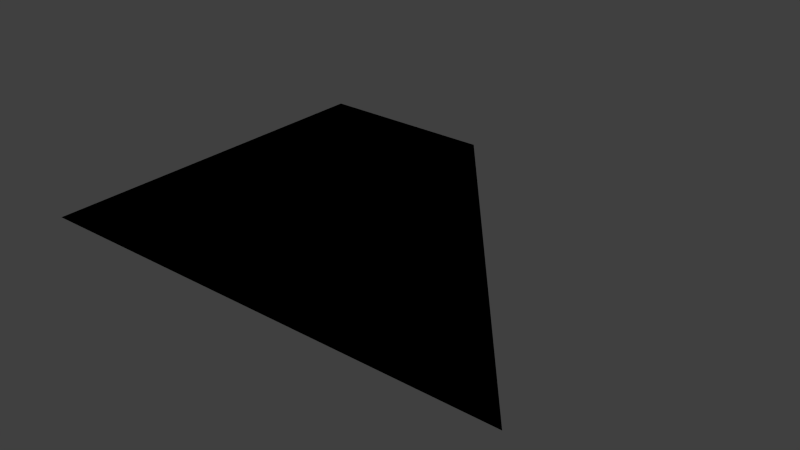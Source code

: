 # Source: Transform_SlantLeft.blend  (saved by Blender 2.70.0; exported with 4.5.12 LTS)
import bpy
from mathutils import Matrix  # noqa: F401  (used for matrix-valued properties, if any)

bpy.ops.wm.read_factory_settings(use_empty=True)
scene = bpy.context.scene
scene.name = 'Scene'

# ---- collections
col_collection_1 = bpy.data.collections.new('Collection 1'); scene.collection.children.link(col_collection_1)

# ---- materials (node trees are filled in below, after node groups)
mat_black = bpy.data.materials.new('Black')
mat_black.alpha_threshold = 0.0
mat_black.use_transparent_shadow = False
mat_black.diffuse_color = (0.01739, 0.01739, 0.01739, 1.0)
mat_black.roughness = 0.5
mat_black.line_color = (0.0, 0.0, 0.0, 1.0)
mat_eyes = bpy.data.materials.new('Eyes')
mat_eyes.alpha_threshold = 0.0
mat_eyes.use_transparent_shadow = False
mat_eyes.diffuse_color = (0.8, 0.5058, 0.0, 1.0)
mat_eyes.roughness = 0.5
mat_eyes.line_color = (0.0, 0.0, 0.0, 1.0)

# ---- material node trees

# ---- world
world_world = bpy.data.worlds.new('World'); scene.world = world_world
world_world.color = (0.05088, 0.05088, 0.05088)
world_world.use_sun_shadow = False
world_world.sun_shadow_jitter_overblur = 0.0
world_world.cycles.sampling_method = 'MANUAL'
world_world.cycles.sample_map_resolution = 256

# ---- meshes
me_cube = bpy.data.meshes.new('Cube')
me_cube.from_pydata([(-1.0, 1.0, 0.0), (0.3, -1.192e-07, 0.0), (-0.5, 2.0, 0.0), (0.8, 1.0, 0.0), (2.384e-07, 2.0, 0.0), (1.6, -5.96e-07, 0.0), (-1.0, 3.576e-07, 0.0), (-1.0, 2.0, 0.0), (-0.1, 1.0, 0.0), (-0.55, 1.0, 0.0), (0.35, 1.0, 0.0), (-0.3, 1.5, 0.0), (0.1, 0.5, 0.0), (-1.0, 0.5, 0.0), (0.95, -3.576e-07, 0.0), (-0.25, 2.0, 0.0), (0.4, 1.5, 0.0), (1.2, 0.5, 0.0), (-0.75, 2.0, 0.0), (-0.35, 1.192e-07, 0.0), (-1.0, 1.5, 0.0), (-0.45, 0.5, 0.0), (-0.65, 1.5, 0.0), (0.05, 1.5, 0.0), (0.65, 0.5, 0.0), (-0.325, 1.0, 0.0), (0.575, 1.0, 0.0), (-0.4, 1.75, 0.0), (0.2, 0.25, 0.0), (-1.0, 0.25, 0.0), (1.275, -4.768e-07, 0.0), (-0.125, 2.0, 0.0), (0.2, 1.75, 0.0), (1.4, 0.25, 0.0), (-0.875, 2.0, 0.0), (-0.675, 2.384e-07, 0.0), (-1.0, 1.75, 0.0), (-0.775, 1.0, 0.0), (0.125, 1.0, 0.0), (-0.2, 1.25, 0.0), (-2.459e-07, 0.75, 0.0), (-1.0, 0.75, 0.0), (0.625, -2.384e-07, 0.0), (-0.375, 2.0, 0.0), (0.6, 1.25, 0.0), (1.0, 0.75, 0.0), (-0.625, 2.0, 0.0), (-0.025, 0.0, 0.0), (-1.0, 1.25, 0.0), (-0.4, 0.25, 0.0), (-0.5, 0.75, 0.0), (-0.175, 0.5, 0.0), (-0.725, 0.5, 0.0), (-0.6, 1.25, 0.0), (-0.7, 1.75, 0.0), (-0.475, 1.5, 0.0), (-0.825, 1.5, 0.0), (0.2, 1.25, 0.0), (-0.1, 1.75, 0.0), (0.225, 1.5, 0.0), (-0.125, 1.5, 0.0), (0.8, 0.25, 0.0), (0.5, 0.75, 0.0), (0.925, 0.5, 0.0), (0.375, 0.5, 0.0), (-0.25, 0.75, 0.0), (-0.7, 0.25, 0.0), (-0.1, 0.25, 0.0), (-0.8, 1.25, 0.0), (0.0, 1.25, 0.0), (0.5, 0.25, 0.0), (-0.75, 0.75, 0.0), (-0.4, 1.25, 0.0), (-0.55, 1.75, 0.0), (-0.85, 1.75, 0.0), (0.4, 1.25, 0.0), (0.05, 1.75, 0.0), (-0.25, 1.75, 0.0), (1.1, 0.25, 0.0), (0.75, 0.75, 0.0), (0.25, 0.75, 0.0), (-0.2125, 1.0, 0.0), (0.6875, 1.0, 0.0), (-0.45, 1.875, 0.0), (0.25, 0.125, 0.0), (-1.0, 0.125, 0.0), (1.437, -4.768e-07, 0.0), (-0.0625, 2.0, 0.0), (0.1, 1.875, 0.0), (1.5, 0.125, 0.0), (-0.9375, 2.0, 0.0), (-0.8375, 2.98e-07, 0.0), (-1.0, 1.875, 0.0), (-0.8875, 1.0, 0.0), (0.0125, 1.0, 0.0), (-0.15, 1.125, 0.0), (-0.05, 0.875, 0.0), (-1.0, 0.875, 0.0), (0.4625, -2.384e-07, 0.0), (-0.4375, 2.0, 0.0), (0.7, 1.125, 0.0), (0.9, 0.875, 0.0), (-0.5625, 2.0, 0.0), (0.1375, 0.0, 0.0), (-1.0, 1.125, 0.0), (-0.375, 0.125, 0.0), (-0.525, 0.875, 0.0), (-0.0375, 0.5, 0.0), (-0.5875, 0.5, 0.0), (-0.575, 1.125, 0.0), (-0.725, 1.875, 0.0), (-0.3875, 1.5, 0.0), (-0.7375, 1.5, 0.0), (0.275, 1.125, 0.0), (-0.175, 1.875, 0.0), (0.3125, 1.5, 0.0), (-0.0375, 1.5, 0.0), (0.875, 0.125, 0.0), (0.425, 0.875, 0.0), (1.062, 0.5, 0.0), (0.5125, 0.5, 0.0), (-0.4375, 1.0, 0.0), (0.4625, 1.0, 0.0), (-0.35, 1.625, 0.0), (0.15, 0.375, 0.0), (-1.0, 0.375, 0.0), (1.112, -4.768e-07, 0.0), (-0.1875, 2.0, 0.0), (0.3, 1.625, 0.0), (1.3, 0.375, 0.0), (-0.8125, 2.0, 0.0), (-0.5125, 1.788e-07, 0.0), (-1.0, 1.625, 0.0), (-0.6625, 1.0, 0.0), (0.2375, 1.0, 0.0), (-0.25, 1.375, 0.0), (0.05, 0.625, 0.0), (-1.0, 0.625, 0.0), (0.7875, -2.384e-07, 0.0), (-0.3125, 2.0, 0.0), (0.5, 1.375, 0.0), (1.1, 0.625, 0.0), (-0.6875, 2.0, 0.0), (-0.1875, 5.96e-08, 0.0), (-1.0, 1.375, 0.0), (-0.425, 0.375, 0.0), (-0.475, 0.625, 0.0), (-0.3125, 0.5, 0.0), (-0.8625, 0.5, 0.0), (-0.625, 1.375, 0.0), (-0.675, 1.625, 0.0), (-0.5625, 1.5, 0.0), (-0.9125, 1.5, 0.0), (0.125, 1.375, 0.0), (-0.025, 1.625, 0.0), (0.1375, 1.5, 0.0), (-0.2125, 1.5, 0.0), (0.725, 0.375, 0.0), (0.575, 0.625, 0.0), (0.7875, 0.5, 0.0), (0.2375, 0.5, 0.0), (-0.2125, 0.625, 0.0), (-0.2875, 0.875, 0.0), (-0.125, 0.75, 0.0), (-0.375, 0.75, 0.0), (-0.6875, 0.125, 0.0), (-0.7125, 0.375, 0.0), (-0.55, 0.25, 0.0), (-0.85, 0.25, 0.0), (-0.0625, 0.125, 0.0), (-0.1375, 0.375, 0.0), (0.05, 0.25, 0.0), (-0.25, 0.25, 0.0), (-0.7875, 1.125, 0.0), (-0.8125, 1.375, 0.0), (-0.7, 1.25, 0.0), (-0.9, 1.25, 0.0), (0.0625, 1.125, 0.0), (-0.0625, 1.375, 0.0), (0.1, 1.25, 0.0), (-0.1, 1.25, 0.0), (0.5625, 0.125, 0.0), (0.4375, 0.375, 0.0), (0.65, 0.25, 0.0), (0.35, 0.25, 0.0), (-0.7375, 0.625, 0.0), (-0.7625, 0.875, 0.0), (-0.625, 0.75, 0.0), (-0.875, 0.75, 0.0), (-0.3625, 1.125, 0.0), (-0.4375, 1.375, 0.0), (-0.3, 1.25, 0.0), (-0.5, 1.25, 0.0), (-0.5125, 1.625, 0.0), (-0.5875, 1.875, 0.0), (-0.475, 1.75, 0.0), (-0.625, 1.75, 0.0), (-0.8375, 1.625, 0.0), (-0.8625, 1.875, 0.0), (-0.775, 1.75, 0.0), (-0.925, 1.75, 0.0), (0.4875, 1.125, 0.0), (0.3125, 1.375, 0.0), (0.5, 1.25, 0.0), (0.3, 1.25, 0.0), (0.1375, 1.625, 0.0), (-0.0375, 1.875, 0.0), (0.125, 1.75, 0.0), (-0.025, 1.75, 0.0), (-0.1875, 1.625, 0.0), (-0.3125, 1.875, 0.0), (-0.175, 1.75, 0.0), (-0.325, 1.75, 0.0), (1.187, 0.125, 0.0), (1.012, 0.375, 0.0), (1.25, 0.25, 0.0), (0.95, 0.25, 0.0), (0.8375, 0.625, 0.0), (0.6625, 0.875, 0.0), (0.875, 0.75, 0.0), (0.625, 0.75, 0.0), (0.3125, 0.625, 0.0), (0.1875, 0.875, 0.0), (0.375, 0.75, 0.0), (0.125, 0.75, 0.0), (-0.3438, 0.625, 0.0), (-0.8438, 0.125, 0.0), (-0.2188, 0.125, 0.0), (-0.8938, 1.125, 0.0), (-0.04375, 1.125, 0.0), (0.4062, 0.125, 0.0), (-0.8688, 0.625, 0.0), (-0.4688, 1.125, 0.0), (-0.5938, 1.625, 0.0), (-0.9187, 1.625, 0.0), (0.3813, 1.125, 0.0), (0.05625, 1.625, 0.0), (-0.2687, 1.625, 0.0), (1.031, 0.125, 0.0), (0.7062, 0.625, 0.0), (0.1812, 0.625, 0.0), (-0.08125, 0.625, 0.0), (-0.1688, 0.875, 0.0), (-0.4063, 0.875, 0.0), (-0.5313, 0.125, 0.0), (-0.5688, 0.375, 0.0), (-0.8563, 0.375, 0.0), (0.09375, 0.125, 0.0), (0.00625, 0.375, 0.0), (-0.2813, 0.375, 0.0), (-0.6813, 1.125, 0.0), (-0.7188, 1.375, 0.0), (-0.9062, 1.375, 0.0), (0.1688, 1.125, 0.0), (0.03125, 1.375, 0.0), (-0.1562, 1.375, 0.0), (0.7187, 0.125, 0.0), (0.5812, 0.375, 0.0), (0.2937, 0.375, 0.0), (-0.6063, 0.625, 0.0), (-0.6438, 0.875, 0.0), (-0.8813, 0.875, 0.0), (-0.2563, 1.125, 0.0), (-0.3438, 1.375, 0.0), (-0.5312, 1.375, 0.0), (-0.4312, 1.625, 0.0), (-0.5187, 1.875, 0.0), (-0.6562, 1.875, 0.0), (-0.7563, 1.625, 0.0), (-0.7937, 1.875, 0.0), (-0.9312, 1.875, 0.0), (0.5938, 1.125, 0.0), (0.4063, 1.375, 0.0), (0.2188, 1.375, 0.0), (0.2188, 1.625, 0.0), (0.03125, 1.875, 0.0), (-0.1062, 1.875, 0.0), (-0.1062, 1.625, 0.0), (-0.2437, 1.875, 0.0), (-0.3812, 1.875, 0.0), (1.344, 0.125, 0.0), (1.156, 0.375, 0.0), (0.8687, 0.375, 0.0), (0.9687, 0.625, 0.0), (0.7812, 0.875, 0.0), (0.5437, 0.875, 0.0), (0.4437, 0.625, 0.0), (0.3062, 0.875, 0.0), (0.06875, 0.875, 0.0), (-0.7853, 1.158, -0.01847), (-0.6515, 1.158, -0.01847), (-0.7853, 1.606, -0.01847), (-0.6515, 1.606, -0.01847), (-0.09847, 1.158, -0.01847), (0.03531, 1.158, -0.01847), (-0.09847, 1.606, -0.01847), (0.03531, 1.606, -0.01847), (-1.0, 1.0, 0.0), (0.3, -1.192e-07, 0.0), (-0.5, 2.0, 0.0), (0.8, 1.0, 0.0), (2.384e-07, 2.0, 0.0), (1.6, -5.96e-07, 0.0), (-1.0, 3.576e-07, 0.0), (-1.0, 2.0, 0.0), (-0.1, 1.0, 0.0), (-0.55, 1.0, 0.0), (0.35, 1.0, 0.0), (-0.3, 1.5, 0.0), (0.1, 0.5, 0.0), (-1.0, 0.5, 0.0), (0.95, -3.576e-07, 0.0), (-0.25, 2.0, 0.0), (0.4, 1.5, 0.0), (1.2, 0.5, 0.0), (-0.75, 2.0, 0.0), (-0.35, 1.192e-07, 0.0), (-1.0, 1.5, 0.0), (-0.45, 0.5, 0.0), (-0.65, 1.5, 0.0), (0.05, 1.5, 0.0), (0.65, 0.5, 0.0), (-0.325, 1.0, 0.0), (0.575, 1.0, 0.0), (-0.4, 1.75, 0.0), (0.2, 0.25, 0.0), (-1.0, 0.25, 0.0), (1.275, -4.768e-07, 0.0), (-0.125, 2.0, 0.0), (0.2, 1.75, 0.0), (1.4, 0.25, 0.0), (-0.875, 2.0, 0.0), (-0.675, 2.384e-07, 0.0), (-1.0, 1.75, 0.0), (-0.775, 1.0, 0.0), (0.125, 1.0, 0.0), (-0.2, 1.25, 0.0), (-2.459e-07, 0.75, 0.0), (-1.0, 0.75, 0.0), (0.625, -2.384e-07, 0.0), (-0.375, 2.0, 0.0), (0.6, 1.25, 0.0), (1.0, 0.75, 0.0), (-0.625, 2.0, 0.0), (-0.025, 0.0, 0.0), (-1.0, 1.25, 0.0), (-0.4, 0.25, 0.0), (-0.5, 0.75, 0.0), (-0.175, 0.5, 0.0), (-0.725, 0.5, 0.0), (-0.6, 1.25, 0.0), (-0.7, 1.75, 0.0), (-0.475, 1.5, 0.0), (-0.825, 1.5, 0.0), (0.2, 1.25, 0.0), (-0.1, 1.75, 0.0), (0.225, 1.5, 0.0), (-0.125, 1.5, 0.0), (0.8, 0.25, 0.0), (0.5, 0.75, 0.0), (0.925, 0.5, 0.0), (0.375, 0.5, 0.0), (-0.25, 0.75, 0.0), (-0.7, 0.25, 0.0), (-0.1, 0.25, 0.0), (-0.8, 1.25, 0.0), (0.0, 1.25, 0.0), (0.5, 0.25, 0.0), (-0.75, 0.75, 0.0), (-0.4, 1.25, 0.0), (-0.55, 1.75, 0.0), (-0.85, 1.75, 0.0), (0.4, 1.25, 0.0), (0.05, 1.75, 0.0), (-0.25, 1.75, 0.0), (1.1, 0.25, 0.0), (0.75, 0.75, 0.0), (0.25, 0.75, 0.0), (-0.2125, 1.0, 0.0), (0.6875, 1.0, 0.0), (-0.45, 1.875, 0.0), (0.25, 0.125, 0.0), (-1.0, 0.125, 0.0), (1.437, -4.768e-07, 0.0), (-0.0625, 2.0, 0.0), (0.1, 1.875, 0.0), (1.5, 0.125, 0.0), (-0.9375, 2.0, 0.0), (-0.8375, 2.98e-07, 0.0), (-1.0, 1.875, 0.0), (-0.8875, 1.0, 0.0), (0.0125, 1.0, 0.0), (-0.15, 1.125, 0.0), (-0.05, 0.875, 0.0), (-1.0, 0.875, 0.0), (0.4625, -2.384e-07, 0.0), (-0.4375, 2.0, 0.0), (0.7, 1.125, 0.0), (0.9, 0.875, 0.0), (-0.5625, 2.0, 0.0), (0.1375, 0.0, 0.0), (-1.0, 1.125, 0.0), (-0.375, 0.125, 0.0), (-0.525, 0.875, 0.0), (-0.0375, 0.5, 0.0), (-0.5875, 0.5, 0.0), (-0.575, 1.125, 0.0), (-0.725, 1.875, 0.0), (-0.3875, 1.5, 0.0), (-0.7375, 1.5, 0.0), (0.275, 1.125, 0.0), (-0.175, 1.875, 0.0), (0.3125, 1.5, 0.0), (-0.0375, 1.5, 0.0), (0.875, 0.125, 0.0), (0.425, 0.875, 0.0), (1.062, 0.5, 0.0), (0.5125, 0.5, 0.0), (-0.4375, 1.0, 0.0), (0.4625, 1.0, 0.0), (-0.35, 1.625, 0.0), (0.15, 0.375, 0.0), (-1.0, 0.375, 0.0), (1.112, -4.768e-07, 0.0), (-0.1875, 2.0, 0.0), (0.3, 1.625, 0.0), (1.3, 0.375, 0.0), (-0.8125, 2.0, 0.0), (-0.5125, 1.788e-07, 0.0), (-1.0, 1.625, 0.0), (-0.6625, 1.0, 0.0), (0.2375, 1.0, 0.0), (-0.25, 1.375, 0.0), (0.05, 0.625, 0.0), (-1.0, 0.625, 0.0), (0.7875, -2.384e-07, 0.0), (-0.3125, 2.0, 0.0), (0.5, 1.375, 0.0), (1.1, 0.625, 0.0), (-0.6875, 2.0, 0.0), (-0.1875, 5.96e-08, 0.0), (-1.0, 1.375, 0.0), (-0.425, 0.375, 0.0), (-0.475, 0.625, 0.0), (-0.3125, 0.5, 0.0), (-0.8625, 0.5, 0.0), (-0.625, 1.375, 0.0), (-0.675, 1.625, 0.0), (-0.5625, 1.5, 0.0), (-0.9125, 1.5, 0.0), (0.125, 1.375, 0.0), (-0.025, 1.625, 0.0), (0.1375, 1.5, 0.0), (-0.2125, 1.5, 0.0), (0.725, 0.375, 0.0), (0.575, 0.625, 0.0), (0.7875, 0.5, 0.0), (0.2375, 0.5, 0.0), (-0.2125, 0.625, 0.0), (-0.2875, 0.875, 0.0), (-0.125, 0.75, 0.0), (-0.375, 0.75, 0.0), (-0.6875, 0.125, 0.0), (-0.7125, 0.375, 0.0), (-0.55, 0.25, 0.0), (-0.85, 0.25, 0.0), (-0.0625, 0.125, 0.0), (-0.1375, 0.375, 0.0), (0.05, 0.25, 0.0), (-0.25, 0.25, 0.0), (-0.7875, 1.125, 0.0), (-0.8125, 1.375, 0.0), (-0.7, 1.25, 0.0), (-0.9, 1.25, 0.0), (0.0625, 1.125, 0.0), (-0.0625, 1.375, 0.0), (0.1, 1.25, 0.0), (-0.1, 1.25, 0.0), (0.5625, 0.125, 0.0), (0.4375, 0.375, 0.0), (0.65, 0.25, 0.0), (0.35, 0.25, 0.0), (-0.7375, 0.625, 0.0), (-0.7625, 0.875, 0.0), (-0.625, 0.75, 0.0), (-0.875, 0.75, 0.0), (-0.3625, 1.125, 0.0), (-0.4375, 1.375, 0.0), (-0.3, 1.25, 0.0), (-0.5, 1.25, 0.0), (-0.5125, 1.625, 0.0), (-0.5875, 1.875, 0.0), (-0.475, 1.75, 0.0), (-0.625, 1.75, 0.0), (-0.8375, 1.625, 0.0), (-0.8625, 1.875, 0.0), (-0.775, 1.75, 0.0), (-0.925, 1.75, 0.0), (0.4875, 1.125, 0.0), (0.3125, 1.375, 0.0), (0.5, 1.25, 0.0), (0.3, 1.25, 0.0), (0.1375, 1.625, 0.0), (-0.0375, 1.875, 0.0), (0.125, 1.75, 0.0), (-0.025, 1.75, 0.0), (-0.1875, 1.625, 0.0), (-0.3125, 1.875, 0.0), (-0.175, 1.75, 0.0), (-0.325, 1.75, 0.0), (1.187, 0.125, 0.0), (1.012, 0.375, 0.0), (1.25, 0.25, 0.0), (0.95, 0.25, 0.0), (0.8375, 0.625, 0.0), (0.6625, 0.875, 0.0), (0.875, 0.75, 0.0), (0.625, 0.75, 0.0), (0.3125, 0.625, 0.0), (0.1875, 0.875, 0.0), (0.375, 0.75, 0.0), (0.125, 0.75, 0.0), (-0.3438, 0.625, 0.0), (-0.8438, 0.125, 0.0), (-0.2188, 0.125, 0.0), (-0.8938, 1.125, 0.0), (-0.04375, 1.125, 0.0), (0.4062, 0.125, 0.0), (-0.8688, 0.625, 0.0), (-0.4688, 1.125, 0.0), (-0.5938, 1.625, 0.0), (-0.9187, 1.625, 0.0), (0.3813, 1.125, 0.0), (0.05625, 1.625, 0.0), (-0.2687, 1.625, 0.0), (1.031, 0.125, 0.0), (0.7062, 0.625, 0.0), (0.1812, 0.625, 0.0), (-0.08125, 0.625, 0.0), (-0.1688, 0.875, 0.0), (-0.4063, 0.875, 0.0), (-0.5313, 0.125, 0.0), (-0.5688, 0.375, 0.0), (-0.8563, 0.375, 0.0), (0.09375, 0.125, 0.0), (0.00625, 0.375, 0.0), (-0.2813, 0.375, 0.0), (-0.6813, 1.125, 0.0), (-0.7188, 1.375, 0.0), (-0.9062, 1.375, 0.0), (0.1688, 1.125, 0.0), (0.03125, 1.375, 0.0), (-0.1562, 1.375, 0.0), (0.7187, 0.125, 0.0), (0.5812, 0.375, 0.0), (0.2937, 0.375, 0.0), (-0.6063, 0.625, 0.0), (-0.6438, 0.875, 0.0), (-0.8813, 0.875, 0.0), (-0.2563, 1.125, 0.0), (-0.3438, 1.375, 0.0), (-0.5312, 1.375, 0.0), (-0.4312, 1.625, 0.0), (-0.5187, 1.875, 0.0), (-0.6562, 1.875, 0.0), (-0.7563, 1.625, 0.0), (-0.7937, 1.875, 0.0), (-0.9312, 1.875, 0.0), (0.5938, 1.125, 0.0), (0.4063, 1.375, 0.0), (0.2188, 1.375, 0.0), (0.2188, 1.625, 0.0), (0.03125, 1.875, 0.0), (-0.1062, 1.875, 0.0), (-0.1062, 1.625, 0.0), (-0.2437, 1.875, 0.0), (-0.3812, 1.875, 0.0), (1.344, 0.125, 0.0), (1.156, 0.375, 0.0), (0.8687, 0.375, 0.0), (0.9687, 0.625, 0.0), (0.7812, 0.875, 0.0), (0.5437, 0.875, 0.0), (0.4437, 0.625, 0.0), (0.3062, 0.875, 0.0), (0.06875, 0.875, 0.0)], [], [(225, 147, 21, 146), (226, 91, 6, 85), (227, 143, 19, 105), (228, 93, 0, 104), (229, 94, 8, 95), (230, 98, 1, 84), (231, 148, 13, 137), (232, 121, 9, 109), (233, 151, 22, 150), (234, 152, 20, 132), (235, 122, 10, 113), (236, 155, 23, 154), (237, 156, 11, 123), (238, 126, 14, 117), (239, 159, 24, 158), (240, 160, 12, 136), (241, 107, 51, 161), (242, 163, 65, 162), (243, 164, 50, 106), (244, 131, 35, 165), (245, 167, 66, 166), (246, 168, 29, 125), (247, 103, 47, 169), (248, 171, 67, 170), (249, 172, 49, 145), (250, 133, 37, 173), (251, 175, 68, 174), (252, 176, 48, 144), (253, 134, 38, 177), (254, 179, 69, 178), (255, 180, 39, 135), (256, 138, 42, 181), (257, 183, 70, 182), (258, 184, 28, 124), (259, 108, 52, 185), (260, 187, 71, 186), (261, 188, 41, 97), (262, 81, 25, 189), (263, 191, 72, 190), (264, 192, 53, 149), (265, 111, 55, 193), (266, 195, 73, 194), (267, 196, 54, 110), (268, 112, 56, 197), (269, 199, 74, 198), (270, 200, 36, 92), (271, 82, 26, 201), (272, 203, 75, 202), (273, 204, 57, 153), (274, 115, 59, 205), (275, 207, 76, 206), (276, 208, 58, 114), (277, 116, 60, 209), (278, 211, 77, 210), (279, 212, 27, 83), (280, 86, 30, 213), (281, 215, 78, 214), (282, 216, 61, 157), (283, 119, 63, 217), (284, 219, 79, 218), (285, 220, 62, 118), (286, 120, 64, 221), (287, 223, 80, 222), (288, 224, 40, 96), (161, 51, 147, 225), (65, 161, 225, 164), (164, 225, 146, 50), (165, 35, 91, 226), (66, 165, 226, 168), (168, 226, 85, 29), (169, 47, 143, 227), (67, 169, 227, 172), (172, 227, 105, 49), (173, 37, 93, 228), (68, 173, 228, 176), (176, 228, 104, 48), (177, 38, 94, 229), (69, 177, 229, 180), (180, 229, 95, 39), (181, 42, 98, 230), (70, 181, 230, 184), (184, 230, 84, 28), (185, 52, 148, 231), (71, 185, 231, 188), (188, 231, 137, 41), (189, 25, 121, 232), (72, 189, 232, 192), (192, 232, 109, 53), (193, 55, 151, 233), (73, 193, 233, 196), (196, 233, 150, 54), (197, 56, 152, 234), (74, 197, 234, 200), (200, 234, 132, 36), (201, 26, 122, 235), (75, 201, 235, 204), (204, 235, 113, 57), (205, 59, 155, 236), (76, 205, 236, 208), (208, 236, 154, 58), (209, 60, 156, 237), (77, 209, 237, 212), (212, 237, 123, 27), (213, 30, 126, 238), (78, 213, 238, 216), (216, 238, 117, 61), (217, 63, 159, 239), (79, 217, 239, 220), (220, 239, 158, 62), (221, 64, 160, 240), (80, 221, 240, 224), (224, 240, 136, 40), (136, 12, 107, 241), (40, 136, 241, 163), (163, 241, 161, 65), (96, 40, 163, 242), (8, 96, 242, 81), (81, 242, 162, 25), (162, 65, 164, 243), (25, 162, 243, 121), (121, 243, 106, 9), (105, 19, 131, 244), (49, 105, 244, 167), (167, 244, 165, 66), (145, 49, 167, 245), (21, 145, 245, 108), (108, 245, 166, 52), (166, 66, 168, 246), (52, 166, 246, 148), (148, 246, 125, 13), (84, 1, 103, 247), (28, 84, 247, 171), (171, 247, 169, 67), (124, 28, 171, 248), (12, 124, 248, 107), (107, 248, 170, 51), (170, 67, 172, 249), (51, 170, 249, 147), (147, 249, 145, 21), (109, 9, 133, 250), (53, 109, 250, 175), (175, 250, 173, 68), (149, 53, 175, 251), (22, 149, 251, 112), (112, 251, 174, 56), (174, 68, 176, 252), (56, 174, 252, 152), (152, 252, 144, 20), (113, 10, 134, 253), (57, 113, 253, 179), (179, 253, 177, 69), (153, 57, 179, 254), (23, 153, 254, 116), (116, 254, 178, 60), (178, 69, 180, 255), (60, 178, 255, 156), (156, 255, 135, 11), (117, 14, 138, 256), (61, 117, 256, 183), (183, 256, 181, 70), (157, 61, 183, 257), (24, 157, 257, 120), (120, 257, 182, 64), (182, 70, 184, 258), (64, 182, 258, 160), (160, 258, 124, 12), (146, 21, 108, 259), (50, 146, 259, 187), (187, 259, 185, 71), (106, 50, 187, 260), (9, 106, 260, 133), (133, 260, 186, 37), (186, 71, 188, 261), (37, 186, 261, 93), (93, 261, 97, 0), (95, 8, 81, 262), (39, 95, 262, 191), (191, 262, 189, 72), (135, 39, 191, 263), (11, 135, 263, 111), (111, 263, 190, 55), (190, 72, 192, 264), (55, 190, 264, 151), (151, 264, 149, 22), (123, 11, 111, 265), (27, 123, 265, 195), (195, 265, 193, 73), (83, 27, 195, 266), (2, 83, 266, 102), (102, 266, 194, 46), (194, 73, 196, 267), (46, 194, 267, 142), (142, 267, 110, 18), (150, 22, 112, 268), (54, 150, 268, 199), (199, 268, 197, 74), (110, 54, 199, 269), (18, 110, 269, 130), (130, 269, 198, 34), (198, 74, 200, 270), (34, 198, 270, 90), (270, 92, 7), (100, 3, 82, 271), (44, 100, 271, 203), (203, 271, 201, 75), (140, 44, 203, 272), (16, 140, 272, 115), (115, 272, 202, 59), (202, 75, 204, 273), (59, 202, 273, 155), (155, 273, 153, 23), (128, 16, 115, 274), (32, 128, 274, 207), (207, 274, 205, 76), (88, 32, 207, 275), (4, 88, 275, 87), (87, 275, 206, 31), (206, 76, 208, 276), (31, 206, 276, 127), (127, 276, 114, 15), (154, 23, 116, 277), (58, 154, 277, 211), (211, 277, 209, 77), (114, 58, 211, 278), (15, 114, 278, 139), (139, 278, 210, 43), (210, 77, 212, 279), (43, 210, 279, 99), (99, 279, 83, 2), (5, 86, 280), (33, 89, 280, 215), (215, 280, 213, 78), (129, 33, 215, 281), (17, 129, 281, 119), (119, 281, 214, 63), (214, 78, 216, 282), (63, 214, 282, 159), (159, 282, 157, 24), (141, 17, 119, 283), (45, 141, 283, 219), (219, 283, 217, 79), (101, 45, 219, 284), (3, 101, 284, 82), (82, 284, 218, 26), (218, 79, 220, 285), (26, 218, 285, 122), (122, 285, 118, 10), (158, 24, 120, 286), (62, 158, 286, 223), (223, 286, 221, 80), (118, 62, 223, 287), (10, 118, 287, 134), (134, 287, 222, 38), (222, 80, 224, 288), (38, 222, 288, 94), (94, 288, 96, 8), (289, 291, 292, 290), (293, 295, 296, 294), (89, 5, 280), (90, 270, 7), (522, 443, 318, 444), (523, 382, 303, 388), (524, 402, 316, 440), (525, 401, 297, 390), (526, 392, 305, 391), (527, 381, 298, 395), (528, 434, 310, 445), (529, 406, 306, 418), (530, 447, 319, 448), (531, 429, 317, 449), (532, 410, 307, 419), (533, 451, 320, 452), (534, 420, 308, 453), (535, 414, 311, 423), (536, 455, 321, 456), (537, 433, 309, 457), (538, 458, 348, 404), (539, 459, 362, 460), (540, 403, 347, 461), (541, 462, 332, 428), (542, 463, 363, 464), (543, 422, 326, 465), (544, 466, 344, 400), (545, 467, 364, 468), (546, 442, 346, 469), (547, 470, 334, 430), (548, 471, 365, 472), (549, 441, 345, 473), (550, 474, 335, 431), (551, 475, 366, 476), (552, 432, 336, 477), (553, 478, 339, 435), (554, 479, 367, 480), (555, 421, 325, 481), (556, 482, 349, 405), (557, 483, 368, 484), (558, 394, 338, 485), (559, 486, 322, 378), (560, 487, 369, 488), (561, 446, 350, 489), (562, 490, 352, 408), (563, 491, 370, 492), (564, 407, 351, 493), (565, 494, 353, 409), (566, 495, 371, 496), (567, 389, 333, 497), (568, 498, 323, 379), (569, 499, 372, 500), (570, 450, 354, 501), (571, 502, 356, 412), (572, 503, 373, 504), (573, 411, 355, 505), (574, 506, 357, 413), (575, 507, 374, 508), (576, 380, 324, 509), (577, 510, 327, 383), (578, 511, 375, 512), (579, 454, 358, 513), (580, 514, 360, 416), (581, 515, 376, 516), (582, 415, 359, 517), (583, 518, 361, 417), (584, 519, 377, 520), (585, 393, 337, 521), (458, 522, 444, 348), (362, 461, 522, 458), (461, 347, 443, 522), (462, 523, 388, 332), (363, 465, 523, 462), (465, 326, 382, 523), (466, 524, 440, 344), (364, 469, 524, 466), (469, 346, 402, 524), (470, 525, 390, 334), (365, 473, 525, 470), (473, 345, 401, 525), (474, 526, 391, 335), (366, 477, 526, 474), (477, 336, 392, 526), (478, 527, 395, 339), (367, 481, 527, 478), (481, 325, 381, 527), (482, 528, 445, 349), (368, 485, 528, 482), (485, 338, 434, 528), (486, 529, 418, 322), (369, 489, 529, 486), (489, 350, 406, 529), (490, 530, 448, 352), (370, 493, 530, 490), (493, 351, 447, 530), (494, 531, 449, 353), (371, 497, 531, 494), (497, 333, 429, 531), (498, 532, 419, 323), (372, 501, 532, 498), (501, 354, 410, 532), (502, 533, 452, 356), (373, 505, 533, 502), (505, 355, 451, 533), (506, 534, 453, 357), (374, 509, 534, 506), (509, 324, 420, 534), (510, 535, 423, 327), (375, 513, 535, 510), (513, 358, 414, 535), (514, 536, 456, 360), (376, 517, 536, 514), (517, 359, 455, 536), (518, 537, 457, 361), (377, 521, 537, 518), (521, 337, 433, 537), (433, 538, 404, 309), (337, 460, 538, 433), (460, 362, 458, 538), (393, 539, 460, 337), (305, 378, 539, 393), (378, 322, 459, 539), (459, 540, 461, 362), (322, 418, 540, 459), (418, 306, 403, 540), (402, 541, 428, 316), (346, 464, 541, 402), (464, 363, 462, 541), (442, 542, 464, 346), (318, 405, 542, 442), (405, 349, 463, 542), (463, 543, 465, 363), (349, 445, 543, 463), (445, 310, 422, 543), (381, 544, 400, 298), (325, 468, 544, 381), (468, 364, 466, 544), (421, 545, 468, 325), (309, 404, 545, 421), (404, 348, 467, 545), (467, 546, 469, 364), (348, 444, 546, 467), (444, 318, 442, 546), (406, 547, 430, 306), (350, 472, 547, 406), (472, 365, 470, 547), (446, 548, 472, 350), (319, 409, 548, 446), (409, 353, 471, 548), (471, 549, 473, 365), (353, 449, 549, 471), (449, 317, 441, 549), (410, 550, 431, 307), (354, 476, 550, 410), (476, 366, 474, 550), (450, 551, 476, 354), (320, 413, 551, 450), (413, 357, 475, 551), (475, 552, 477, 366), (357, 453, 552, 475), (453, 308, 432, 552), (414, 553, 435, 311), (358, 480, 553, 414), (480, 367, 478, 553), (454, 554, 480, 358), (321, 417, 554, 454), (417, 361, 479, 554), (479, 555, 481, 367), (361, 457, 555, 479), (457, 309, 421, 555), (443, 556, 405, 318), (347, 484, 556, 443), (484, 368, 482, 556), (403, 557, 484, 347), (306, 430, 557, 403), (430, 334, 483, 557), (483, 558, 485, 368), (334, 390, 558, 483), (390, 297, 394, 558), (392, 559, 378, 305), (336, 488, 559, 392), (488, 369, 486, 559), (432, 560, 488, 336), (308, 408, 560, 432), (408, 352, 487, 560), (487, 561, 489, 369), (352, 448, 561, 487), (448, 319, 446, 561), (420, 562, 408, 308), (324, 492, 562, 420), (492, 370, 490, 562), (380, 563, 492, 324), (299, 399, 563, 380), (399, 343, 491, 563), (491, 564, 493, 370), (343, 439, 564, 491), (439, 315, 407, 564), (447, 565, 409, 319), (351, 496, 565, 447), (496, 371, 494, 565), (407, 566, 496, 351), (315, 427, 566, 407), (427, 331, 495, 566), (495, 567, 497, 371), (331, 387, 567, 495), (567, 304, 389), (397, 568, 379, 300), (341, 500, 568, 397), (500, 372, 498, 568), (437, 569, 500, 341), (313, 412, 569, 437), (412, 356, 499, 569), (499, 570, 501, 372), (356, 452, 570, 499), (452, 320, 450, 570), (425, 571, 412, 313), (329, 504, 571, 425), (504, 373, 502, 571), (385, 572, 504, 329), (301, 384, 572, 385), (384, 328, 503, 572), (503, 573, 505, 373), (328, 424, 573, 503), (424, 312, 411, 573), (451, 574, 413, 320), (355, 508, 574, 451), (508, 374, 506, 574), (411, 575, 508, 355), (312, 436, 575, 411), (436, 340, 507, 575), (507, 576, 509, 374), (340, 396, 576, 507), (396, 299, 380, 576), (302, 577, 383), (330, 512, 577, 386), (512, 375, 510, 577), (426, 578, 512, 330), (314, 416, 578, 426), (416, 360, 511, 578), (511, 579, 513, 375), (360, 456, 579, 511), (456, 321, 454, 579), (438, 580, 416, 314), (342, 516, 580, 438), (516, 376, 514, 580), (398, 581, 516, 342), (300, 379, 581, 398), (379, 323, 515, 581), (515, 582, 517, 376), (323, 419, 582, 515), (419, 307, 415, 582), (455, 583, 417, 321), (359, 520, 583, 455), (520, 377, 518, 583), (415, 584, 520, 359), (307, 431, 584, 415), (431, 335, 519, 584), (519, 585, 521, 377), (335, 391, 585, 519), (391, 305, 393, 585), (386, 577, 302), (387, 304, 567)])
me_cube.polygons.foreach_set('material_index', [0, 0, 0, 0, 0, 0, 0, 0, 0, 0, 0, 0, 0, 0, 0, 0, 0, 0, 0, 0, 0, 0, 0, 0, 0, 0, 0, 0, 0, 0, 0, 0, 0, 0, 0, 0, 0, 0, 0, 0, 0, 0, 0, 0, 0, 0, 0, 0, 0, 0, 0, 0, 0, 0, 0, 0, 0, 0, 0, 0, 0, 0, 0, 0, 0, 0, 0, 0, 0, 0, 0, 0, 0, 0, 0, 0, 0, 0, 0, 0, 0, 0, 0, 0, 0, 0, 0, 0, 0, 0, 0, 0, 0, 0, 0, 0, 0, 0, 0, 0, 0, 0, 0, 0, 0, 0, 0, 0, 0, 0, 0, 0, 0, 0, 0, 0, 0, 0, 0, 0, 0, 0, 0, 0, 0, 0, 0, 0, 0, 0, 0, 0, 0, 0, 0, 0, 0, 0, 0, 0, 0, 0, 0, 0, 0, 0, 0, 0, 0, 0, 0, 0, 0, 0, 0, 0, 0, 0, 0, 0, 0, 0, 0, 0, 0, 0, 0, 0, 0, 0, 0, 0, 0, 0, 0, 0, 0, 0, 0, 0, 0, 0, 0, 0, 0, 0, 0, 0, 0, 0, 0, 0, 0, 0, 0, 0, 0, 0, 0, 0, 0, 0, 0, 0, 0, 0, 0, 0, 0, 0, 0, 0, 0, 0, 0, 0, 0, 0, 0, 0, 0, 0, 0, 0, 0, 0, 0, 0, 0, 0, 0, 0, 0, 0, 0, 0, 0, 0, 0, 0, 0, 0, 0, 0, 0, 0, 0, 0, 0, 0, 0, 0, 0, 0, 0, 0, 1, 1, 0, 0, 0, 0, 0, 0, 0, 0, 0, 0, 0, 0, 0, 0, 0, 0, 0, 0, 0, 0, 0, 0, 0, 0, 0, 0, 0, 0, 0, 0, 0, 0, 0, 0, 0, 0, 0, 0, 0, 0, 0, 0, 0, 0, 0, 0, 0, 0, 0, 0, 0, 0, 0, 0, 0, 0, 0, 0, 0, 0, 0, 0, 0, 0, 0, 0, 0, 0, 0, 0, 0, 0, 0, 0, 0, 0, 0, 0, 0, 0, 0, 0, 0, 0, 0, 0, 0, 0, 0, 0, 0, 0, 0, 0, 0, 0, 0, 0, 0, 0, 0, 0, 0, 0, 0, 0, 0, 0, 0, 0, 0, 0, 0, 0, 0, 0, 0, 0, 0, 0, 0, 0, 0, 0, 0, 0, 0, 0, 0, 0, 0, 0, 0, 0, 0, 0, 0, 0, 0, 0, 0, 0, 0, 0, 0, 0, 0, 0, 0, 0, 0, 0, 0, 0, 0, 0, 0, 0, 0, 0, 0, 0, 0, 0, 0, 0, 0, 0, 0, 0, 0, 0, 0, 0, 0, 0, 0, 0, 0, 0, 0, 0, 0, 0, 0, 0, 0, 0, 0, 0, 0, 0, 0, 0, 0, 0, 0, 0, 0, 0, 0, 0, 0, 0, 0, 0, 0, 0, 0, 0, 0, 0, 0, 0, 0, 0, 0, 0, 0, 0, 0, 0, 0, 0, 0, 0, 0, 0, 0, 0, 0, 0, 0, 0, 0, 0, 0, 0, 0, 0, 0, 0, 0, 0, 0, 0, 0, 0, 0, 0, 0, 0, 0, 0, 0, 0, 0, 0, 0, 0])
me_cube.materials.append(mat_black)
me_cube.materials.append(mat_eyes)
me_cube.use_remesh_preserve_volume = False
me_cube.use_remesh_preserve_attributes = False
me_cube.use_mirror_vertex_groups = False
me_cube.update()

# ---- objects
ob_cube = bpy.data.objects.new('Cube', me_cube)

# ---- transforms, parenting, visibility, modifiers, constraints
ob_cube.location = (0.0, 0.0, 0.0)
ob_cube.lock_rotations_4d = False
ob_cube.empty_display_type = 'ARROWS'
ob_cube.lineart.crease_threshold = 0.0

# ---- collection membership
col_collection_1.objects.link(ob_cube)

# ---- scene / render settings (as saved in the file)
scene.frame_start = 1; scene.frame_end = 250; scene.frame_set(1)
scene.render.engine = 'BLENDER_EEVEE_NEXT'
scene.render.resolution_percentage = 50
scene.render.dither_intensity = 0.0
scene.cycles.use_denoising = False
scene.cycles.samples = 10
scene.cycles.sampling_pattern = 'TABULATED_SOBOL'
scene.cycles.light_sampling_threshold = 0.0
scene.cycles.use_adaptive_sampling = False
scene.cycles.use_light_tree = False
scene.cycles.blur_glossy = 0.0
scene.cycles.volume_bounces = 1
scene.cycles.pixel_filter_type = 'GAUSSIAN'
scene.cycles.sample_clamp_indirect = 0.0
scene.view_settings.view_transform = 'Standard'
bpy.context.view_layer.update()

# ---- added for rendering (the .blend has no active camera and no usable light): camera, sun
cam_auto = bpy.data.cameras.new('AutoCamera')
cam_auto.lens = 50.0
cam_auto.sensor_width = 36.0
cam_auto.clip_end = 1000.0
ob_auto_camera = bpy.data.objects.new('AutoCamera', cam_auto)
scene.collection.objects.link(ob_auto_camera)
ob_auto_camera.location = (3.33501, -2.64201, 2.41877)
ob_auto_camera.rotation_euler = (1.09748, -7.21219e-08, 0.694738)
scene.camera = ob_auto_camera
light_auto_sun = bpy.data.lights.new('AutoSun', 'SUN')
light_auto_sun.energy = 3.0
light_auto_sun.angle = 0.0523599
ob_auto_sun = bpy.data.objects.new('AutoSun', light_auto_sun)
scene.collection.objects.link(ob_auto_sun)
ob_auto_sun.rotation_euler = (0.872665, 0.174533, 0.523599)
bpy.context.view_layer.update()
